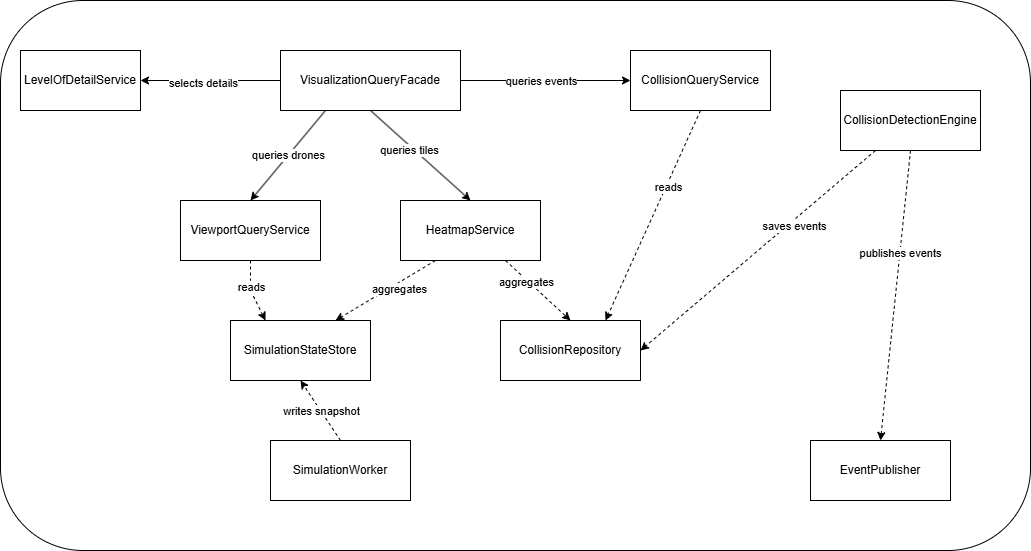

The diagram above was exported from draw.io. Its source (the exported page's mxGraphModel, read from the mxfile embedded in the PNG):
<mxGraphModel dx="2176" dy="575" grid="1" gridSize="10" guides="1" tooltips="1" connect="1" arrows="1" fold="1" page="1" pageScale="1" pageWidth="850" pageHeight="1100" math="0" shadow="0">
  <root>
    <mxCell id="0" />
    <mxCell id="1" parent="0" />
    <mxCell id="36" value="" style="rounded=1;whiteSpace=wrap;html=1;" parent="1" vertex="1">
      <mxGeometry x="-160" y="70" width="1030" height="550" as="geometry" />
    </mxCell>
    <mxCell id="4" style="edgeStyle=none;html=1;exitX=0;exitY=0.5;exitDx=0;exitDy=0;" parent="1" source="2" target="3" edge="1">
      <mxGeometry relative="1" as="geometry" />
    </mxCell>
    <mxCell id="5" value="selects details" style="edgeLabel;html=1;align=center;verticalAlign=middle;resizable=0;points=[];" parent="4" vertex="1" connectable="0">
      <mxGeometry x="0.1143" y="2" relative="1" as="geometry">
        <mxPoint as="offset" />
      </mxGeometry>
    </mxCell>
    <mxCell id="7" style="edgeStyle=none;html=1;exitX=0.25;exitY=1;exitDx=0;exitDy=0;entryX=0.5;entryY=0;entryDx=0;entryDy=0;" parent="1" source="2" target="6" edge="1">
      <mxGeometry relative="1" as="geometry" />
    </mxCell>
    <mxCell id="14" value="queries drones" style="edgeLabel;html=1;align=center;verticalAlign=middle;resizable=0;points=[];" parent="7" vertex="1" connectable="0">
      <mxGeometry x="-0.0055" relative="1" as="geometry">
        <mxPoint as="offset" />
      </mxGeometry>
    </mxCell>
    <mxCell id="9" style="edgeStyle=none;html=1;exitX=0.5;exitY=1;exitDx=0;exitDy=0;entryX=0.5;entryY=0;entryDx=0;entryDy=0;" parent="1" source="2" target="8" edge="1">
      <mxGeometry relative="1" as="geometry" />
    </mxCell>
    <mxCell id="13" value="queries tiles" style="edgeLabel;html=1;align=center;verticalAlign=middle;resizable=0;points=[];" parent="9" vertex="1" connectable="0">
      <mxGeometry x="-0.1812" y="-3" relative="1" as="geometry">
        <mxPoint as="offset" />
      </mxGeometry>
    </mxCell>
    <mxCell id="11" style="edgeStyle=none;html=1;exitX=1;exitY=0.5;exitDx=0;exitDy=0;entryX=0;entryY=0.5;entryDx=0;entryDy=0;" parent="1" source="2" target="10" edge="1">
      <mxGeometry relative="1" as="geometry" />
    </mxCell>
    <mxCell id="12" value="queries events" style="edgeLabel;html=1;align=center;verticalAlign=middle;resizable=0;points=[];" parent="11" vertex="1" connectable="0">
      <mxGeometry x="0.2471" y="1" relative="1" as="geometry">
        <mxPoint x="-26" y="1" as="offset" />
      </mxGeometry>
    </mxCell>
    <mxCell id="2" value="VisualizationQueryFacade" style="rounded=0;whiteSpace=wrap;html=1;" parent="1" vertex="1">
      <mxGeometry x="120" y="120" width="180" height="60" as="geometry" />
    </mxCell>
    <mxCell id="3" value="LevelOfDetailService" style="rounded=0;whiteSpace=wrap;html=1;" parent="1" vertex="1">
      <mxGeometry x="-140" y="120" width="120" height="60" as="geometry" />
    </mxCell>
    <mxCell id="6" value="ViewportQueryService" style="rounded=0;whiteSpace=wrap;html=1;" parent="1" vertex="1">
      <mxGeometry x="20" y="270" width="140" height="60" as="geometry" />
    </mxCell>
    <mxCell id="8" value="HeatmapService" style="rounded=0;whiteSpace=wrap;html=1;" parent="1" vertex="1">
      <mxGeometry x="240" y="270" width="140" height="60" as="geometry" />
    </mxCell>
    <mxCell id="10" value="CollisionQueryService" style="rounded=0;whiteSpace=wrap;html=1;" parent="1" vertex="1">
      <mxGeometry x="470" y="120" width="140" height="60" as="geometry" />
    </mxCell>
    <mxCell id="15" value="SimulationStateStore" style="rounded=0;whiteSpace=wrap;html=1;" parent="1" vertex="1">
      <mxGeometry x="70" y="390" width="140" height="60" as="geometry" />
    </mxCell>
    <mxCell id="16" value="" style="html=1;labelBackgroundColor=#ffffff;startArrow=none;startFill=0;startSize=6;endArrow=classic;endFill=1;endSize=6;jettySize=auto;orthogonalLoop=1;strokeWidth=1;dashed=1;fontSize=14;exitX=0.5;exitY=1;exitDx=0;exitDy=0;entryX=0.25;entryY=0;entryDx=0;entryDy=0;" parent="1" source="6" target="15" edge="1">
      <mxGeometry width="60" height="60" relative="1" as="geometry">
        <mxPoint x="212.5" y="380" as="sourcePoint" />
        <mxPoint x="407.5" y="485" as="targetPoint" />
        <Array as="points">
          <mxPoint x="90" y="360" />
        </Array>
      </mxGeometry>
    </mxCell>
    <mxCell id="17" value="reads" style="edgeLabel;html=1;align=center;verticalAlign=middle;resizable=0;points=[];" parent="16" vertex="1" connectable="0">
      <mxGeometry x="-0.32" y="4" relative="1" as="geometry">
        <mxPoint x="-4" y="4" as="offset" />
      </mxGeometry>
    </mxCell>
    <mxCell id="18" value="" style="html=1;labelBackgroundColor=#ffffff;startArrow=none;startFill=0;startSize=6;endArrow=classic;endFill=1;endSize=6;jettySize=auto;orthogonalLoop=1;strokeWidth=1;dashed=1;fontSize=14;exitX=0.25;exitY=1;exitDx=0;exitDy=0;entryX=0.75;entryY=0;entryDx=0;entryDy=0;" parent="1" source="8" target="15" edge="1">
      <mxGeometry width="60" height="60" relative="1" as="geometry">
        <mxPoint x="100" y="340" as="sourcePoint" />
        <mxPoint x="115" y="400" as="targetPoint" />
        <Array as="points" />
      </mxGeometry>
    </mxCell>
    <mxCell id="19" value="aggregates" style="edgeLabel;html=1;align=center;verticalAlign=middle;resizable=0;points=[];" parent="18" vertex="1" connectable="0">
      <mxGeometry x="-0.32" y="4" relative="1" as="geometry">
        <mxPoint x="-4" y="4" as="offset" />
      </mxGeometry>
    </mxCell>
    <mxCell id="20" value="CollisionRepository" style="rounded=0;whiteSpace=wrap;html=1;" parent="1" vertex="1">
      <mxGeometry x="340" y="390" width="140" height="60" as="geometry" />
    </mxCell>
    <mxCell id="22" value="" style="html=1;labelBackgroundColor=#ffffff;startArrow=none;startFill=0;startSize=6;endArrow=classic;endFill=1;endSize=6;jettySize=auto;orthogonalLoop=1;strokeWidth=1;dashed=1;fontSize=14;exitX=0.75;exitY=1;exitDx=0;exitDy=0;entryX=0.5;entryY=0;entryDx=0;entryDy=0;" parent="1" source="8" target="20" edge="1">
      <mxGeometry width="60" height="60" relative="1" as="geometry">
        <mxPoint x="350" y="370" as="sourcePoint" />
        <mxPoint x="250" y="430" as="targetPoint" />
        <Array as="points" />
      </mxGeometry>
    </mxCell>
    <mxCell id="23" value="aggregates" style="edgeLabel;html=1;align=center;verticalAlign=middle;resizable=0;points=[];" parent="22" vertex="1" connectable="0">
      <mxGeometry x="-0.32" y="4" relative="1" as="geometry">
        <mxPoint x="-4" y="4" as="offset" />
      </mxGeometry>
    </mxCell>
    <mxCell id="24" value="" style="html=1;labelBackgroundColor=#ffffff;startArrow=none;startFill=0;startSize=6;endArrow=classic;endFill=1;endSize=6;jettySize=auto;orthogonalLoop=1;strokeWidth=1;dashed=1;fontSize=14;exitX=0.5;exitY=1;exitDx=0;exitDy=0;entryX=0.75;entryY=0;entryDx=0;entryDy=0;" parent="1" source="10" target="20" edge="1">
      <mxGeometry width="60" height="60" relative="1" as="geometry">
        <mxPoint x="100" y="340" as="sourcePoint" />
        <mxPoint x="115" y="400" as="targetPoint" />
        <Array as="points" />
      </mxGeometry>
    </mxCell>
    <mxCell id="25" value="reads" style="edgeLabel;html=1;align=center;verticalAlign=middle;resizable=0;points=[];" parent="24" vertex="1" connectable="0">
      <mxGeometry x="-0.32" y="4" relative="1" as="geometry">
        <mxPoint x="-4" y="4" as="offset" />
      </mxGeometry>
    </mxCell>
    <mxCell id="26" value="SimulationWorker" style="rounded=0;whiteSpace=wrap;html=1;" parent="1" vertex="1">
      <mxGeometry x="110" y="510" width="140" height="60" as="geometry" />
    </mxCell>
    <mxCell id="27" value="" style="html=1;labelBackgroundColor=#ffffff;startArrow=none;startFill=0;startSize=6;endArrow=classic;endFill=1;endSize=6;jettySize=auto;orthogonalLoop=1;strokeWidth=1;dashed=1;fontSize=14;exitX=0.5;exitY=0;exitDx=0;exitDy=0;entryX=0.5;entryY=1;entryDx=0;entryDy=0;" parent="1" source="26" target="15" edge="1">
      <mxGeometry width="60" height="60" relative="1" as="geometry">
        <mxPoint x="535" y="435" as="sourcePoint" />
        <mxPoint x="440" y="645" as="targetPoint" />
        <Array as="points" />
      </mxGeometry>
    </mxCell>
    <mxCell id="29" value="writes snapshot" style="edgeLabel;html=1;align=center;verticalAlign=middle;resizable=0;points=[];" parent="27" vertex="1" connectable="0">
      <mxGeometry x="-0.0385" relative="1" as="geometry">
        <mxPoint as="offset" />
      </mxGeometry>
    </mxCell>
    <mxCell id="30" value="EventPublisher" style="rounded=0;whiteSpace=wrap;html=1;" parent="1" vertex="1">
      <mxGeometry x="650" y="510" width="140" height="60" as="geometry" />
    </mxCell>
    <mxCell id="31" value="CollisionDetectionEngine" style="rounded=0;whiteSpace=wrap;html=1;" parent="1" vertex="1">
      <mxGeometry x="680" y="160" width="140" height="60" as="geometry" />
    </mxCell>
    <mxCell id="32" value="" style="html=1;labelBackgroundColor=#ffffff;startArrow=none;startFill=0;startSize=6;endArrow=classic;endFill=1;endSize=6;jettySize=auto;orthogonalLoop=1;strokeWidth=1;dashed=1;fontSize=14;exitX=0.5;exitY=1;exitDx=0;exitDy=0;entryX=0.5;entryY=0;entryDx=0;entryDy=0;" parent="1" source="31" target="30" edge="1">
      <mxGeometry width="60" height="60" relative="1" as="geometry">
        <mxPoint x="705" y="250" as="sourcePoint" />
        <mxPoint x="610" y="460" as="targetPoint" />
        <Array as="points" />
      </mxGeometry>
    </mxCell>
    <mxCell id="33" value="publishes events" style="edgeLabel;html=1;align=center;verticalAlign=middle;resizable=0;points=[];" parent="32" vertex="1" connectable="0">
      <mxGeometry x="-0.32" y="4" relative="1" as="geometry">
        <mxPoint x="-4" y="4" as="offset" />
      </mxGeometry>
    </mxCell>
    <mxCell id="34" value="" style="html=1;labelBackgroundColor=#ffffff;startArrow=none;startFill=0;startSize=6;endArrow=classic;endFill=1;endSize=6;jettySize=auto;orthogonalLoop=1;strokeWidth=1;dashed=1;fontSize=14;exitX=0.25;exitY=1;exitDx=0;exitDy=0;entryX=1;entryY=0.5;entryDx=0;entryDy=0;" parent="1" source="31" target="20" edge="1">
      <mxGeometry width="60" height="60" relative="1" as="geometry">
        <mxPoint x="650" y="250" as="sourcePoint" />
        <mxPoint x="620" y="540" as="targetPoint" />
        <Array as="points" />
      </mxGeometry>
    </mxCell>
    <mxCell id="35" value="saves events" style="edgeLabel;html=1;align=center;verticalAlign=middle;resizable=0;points=[];" parent="34" vertex="1" connectable="0">
      <mxGeometry x="-0.32" y="4" relative="1" as="geometry">
        <mxPoint x="-4" y="4" as="offset" />
      </mxGeometry>
    </mxCell>
  </root>
</mxGraphModel>